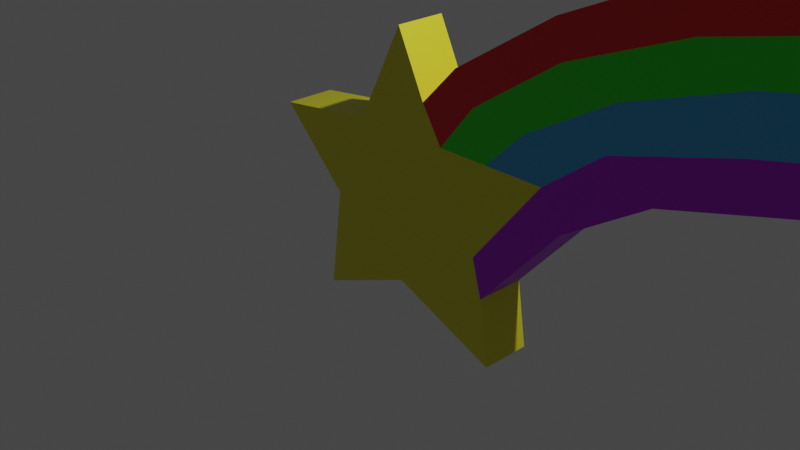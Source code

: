 # Source: Star.blend  (saved by Blender 2.92.15; exported with 4.5.12 LTS)
import bpy
from mathutils import Matrix  # noqa: F401  (used for matrix-valued properties, if any)

bpy.ops.wm.read_factory_settings(use_empty=True)
scene = bpy.context.scene
scene.name = 'Scene'

# ---- collections
col_collection = bpy.data.collections.new('Collection'); scene.collection.children.link(col_collection)

# ---- materials (node trees are filled in below, after node groups)
mat_star = bpy.data.materials.new('Star')
mat_star.alpha_threshold = 0.0
mat_star.use_transparent_shadow = False
mat_star.line_color = (0.0, 0.0, 0.0, 1.0)
mat_color1 = bpy.data.materials.new('Color1')
mat_color1.use_transparent_shadow = False
mat_color2 = bpy.data.materials.new('Color2')
mat_color2.use_transparent_shadow = False
mat_color3 = bpy.data.materials.new('Color3')
mat_color3.use_transparent_shadow = False
mat_color4 = bpy.data.materials.new('Color4')
mat_color4.use_transparent_shadow = False

# ---- material node trees
mat_star.use_nodes = True; mat_star.node_tree.nodes.clear()
_N = mat_star.node_tree.nodes; _L = mat_star.node_tree.links
n0 = _N.new('ShaderNodeOutputMaterial'); n0.name = 'Material Output'; n0.location = (300, 300)
n1 = _N.new('ShaderNodeBsdfPrincipled'); n1.name = 'Principled BSDF'; n1.location = (10, 300)
n1.distribution = 'GGX'
n1.subsurface_method = 'BURLEY'
n1.inputs[0].default_value = (0.8, 0.7611, 0.02412, 1.0)
n1.inputs[2].default_value = 0.4
n1.inputs[3].default_value = 1.45
n1.inputs[27].default_value = (0.0, 0.0, 0.0, 1.0)
n1.inputs[28].default_value = 1.0
_L.new(n1.outputs[0], n0.inputs[0])
n0.is_active_output = True
mat_color1.use_nodes = True; mat_color1.node_tree.nodes.clear()
_N = mat_color1.node_tree.nodes; _L = mat_color1.node_tree.links
n0 = _N.new('ShaderNodeBsdfPrincipled'); n0.name = 'Principled BSDF'; n0.location = (10, 300)
n0.distribution = 'GGX'
n0.subsurface_method = 'BURLEY'
n0.inputs[0].default_value = (0.8, 0.0113, 0.01794, 1.0)
n0.inputs[3].default_value = 1.45
n0.inputs[27].default_value = (0.0, 0.0, 0.0, 1.0)
n0.inputs[28].default_value = 1.0
n1 = _N.new('ShaderNodeOutputMaterial'); n1.name = 'Material Output'; n1.location = (300, 300)
_L.new(n0.outputs[0], n1.inputs[0])
n1.is_active_output = True
mat_color2.use_nodes = True; mat_color2.node_tree.nodes.clear()
_N = mat_color2.node_tree.nodes; _L = mat_color2.node_tree.links
n0 = _N.new('ShaderNodeBsdfPrincipled'); n0.name = 'Principled BSDF'; n0.location = (10, 300)
n0.distribution = 'GGX'
n0.subsurface_method = 'BURLEY'
n0.inputs[0].default_value = (0.02254, 0.8, 0.007748, 1.0)
n0.inputs[3].default_value = 1.45
n0.inputs[27].default_value = (0.0, 0.0, 0.0, 1.0)
n0.inputs[28].default_value = 1.0
n1 = _N.new('ShaderNodeOutputMaterial'); n1.name = 'Material Output'; n1.location = (300, 300)
_L.new(n0.outputs[0], n1.inputs[0])
n1.is_active_output = True
mat_color3.use_nodes = True; mat_color3.node_tree.nodes.clear()
_N = mat_color3.node_tree.nodes; _L = mat_color3.node_tree.links
n0 = _N.new('ShaderNodeBsdfPrincipled'); n0.name = 'Principled BSDF'; n0.location = (10, 300)
n0.distribution = 'GGX'
n0.subsurface_method = 'BURLEY'
n0.inputs[0].default_value = (0.05199, 0.4403, 0.8, 1.0)
n0.inputs[3].default_value = 1.45
n0.inputs[27].default_value = (0.0, 0.0, 0.0, 1.0)
n0.inputs[28].default_value = 1.0
n1 = _N.new('ShaderNodeOutputMaterial'); n1.name = 'Material Output'; n1.location = (300, 300)
_L.new(n0.outputs[0], n1.inputs[0])
n1.is_active_output = True
mat_color4.use_nodes = True; mat_color4.node_tree.nodes.clear()
_N = mat_color4.node_tree.nodes; _L = mat_color4.node_tree.links
n0 = _N.new('ShaderNodeBsdfPrincipled'); n0.name = 'Principled BSDF'; n0.location = (10, 300)
n0.distribution = 'GGX'
n0.subsurface_method = 'BURLEY'
n0.inputs[0].default_value = (0.498, 0.005908, 0.8, 1.0)
n0.inputs[3].default_value = 1.45
n0.inputs[27].default_value = (0.0, 0.0, 0.0, 1.0)
n0.inputs[28].default_value = 1.0
n1 = _N.new('ShaderNodeOutputMaterial'); n1.name = 'Material Output'; n1.location = (300, 300)
_L.new(n0.outputs[0], n1.inputs[0])
n1.is_active_output = True

# ---- world
world_world = bpy.data.worlds.new('World'); scene.world = world_world
world_world.use_nodes = True; world_world.node_tree.nodes.clear()
_N = world_world.node_tree.nodes; _L = world_world.node_tree.links
n0 = _N.new('ShaderNodeOutputWorld'); n0.name = 'World Output'; n0.location = (300, 300)
n1 = _N.new('ShaderNodeBackground'); n1.name = 'Background'; n1.location = (10, 300)
n1.inputs[0].default_value = (0.05088, 0.05088, 0.05088, 1.0)
_L.new(n1.outputs[0], n0.inputs[0])
n0.is_active_output = True
world_world.color = (0.05088, 0.05088, 0.05088)
world_world.use_sun_shadow = False
world_world.sun_shadow_jitter_overblur = 0.0

# ---- cameras
cam_camera = bpy.data.cameras.new('Camera')
cam_camera.clip_end = 100.0
cam_camera.ortho_scale = 7.314

# ---- lights
light_light = bpy.data.lights.new('Light', 'POINT')
light_light.transmission_factor = 0.0
light_light.energy = 1000.0
light_light.shadow_soft_size = 0.1
light_light.shadow_maximum_resolution = 0.006
light_light.use_absolute_resolution = True

# ---- meshes
me_plane = bpy.data.meshes.new('Plane')
me_plane.from_pydata([(-0.01641, 2.009, -0.009992), (-0.5509, 0.9385, -0.009991), (-0.9329, -0.01641, -0.009991), (-1.736, 0.786, -0.009991), (-1.086, -1.163, -0.009991), (0.02147, -0.7043, -0.009991), (1.245, -1.201, -0.009991), (1.015, -0.05462, -0.009991), (1.779, 0.93, -0.0265), (0.557, 0.9387, -0.009991), (0.3153, 1.328, -0.009991), (0.7249, 1.762, -0.009992), (1.839, 2.478, -0.009992), (3.139, 3.062, -0.009992), (5.181, 3.46, -0.009992), (2.041, 0.5643, -0.001408), (2.933, 1.132, -0.009991), (4.299, 1.508, -0.009991), (5.729, 1.719, -0.009992), (7.344, 1.905, -0.009992), (5.644, 2.694, -0.009992), (7.318, 3.705, -0.009992), (6.481, 3.2, -0.009992), (1.131, 0.9345, -0.01849), (0.9554, 1.444, -0.009991), (1.927, 2.104, -0.009992), (3.139, 2.587, -0.009992), (4.682, 2.939, -0.009992), (1.557, 1.363, -0.009991), (2.509, 1.914, -0.009992), (3.658, 2.311, -0.009992), (4.696, 2.51, -0.009992), (2.437, 1.437, -0.009991), (3.667, 1.791, -0.009992), (4.841, 2.056, -0.009992), (6.494, 2.299, -0.009992), (1.121, -0.4798, -0.02006), (-0.01641, 2.009, -0.577), (-0.5509, 0.9385, -0.577), (-0.9329, -0.01641, -0.577), (-1.736, 0.786, -0.577), (-1.086, -1.163, -0.577), (0.02147, -0.7043, -0.577), (1.245, -1.201, -0.577), (1.015, -0.05462, -0.577), (1.779, 0.93, -0.5935), (0.557, 0.9387, -0.577), (0.3153, 1.328, -0.577), (0.7249, 1.762, -0.577), (1.839, 2.478, -0.577), (3.139, 3.062, -0.577), (5.181, 3.46, -0.577), (2.041, 0.5643, -0.5684), (2.933, 1.132, -0.577), (4.299, 1.508, -0.577), (5.729, 1.719, -0.577), (7.344, 1.905, -0.577), (5.644, 2.694, -0.577), (7.318, 3.705, -0.577), (6.481, 3.2, -0.577), (1.131, 0.9345, -0.5855), (0.9554, 1.444, -0.577), (1.927, 2.104, -0.577), (3.139, 2.587, -0.577), (4.682, 2.939, -0.577), (1.557, 1.363, -0.577), (2.509, 1.914, -0.577), (3.658, 2.311, -0.577), (4.696, 2.51, -0.577), (2.437, 1.437, -0.577), (3.667, 1.791, -0.577), (4.841, 2.056, -0.577), (6.494, 2.299, -0.577), (1.121, -0.4798, -0.587)], [], [(2, 4, 5, 6, 36, 7, 8, 23, 9, 10, 0, 1, 3), (10, 9, 24, 25, 26, 27, 22, 21, 14, 13, 12, 11), (9, 23, 28, 29, 30, 31, 20, 22, 27, 26, 25, 24), (20, 31, 30, 29, 28, 23, 8, 32, 33, 34, 35), (36, 15, 16, 17, 18, 19, 35, 34, 33, 32, 8, 7), (39, 40, 38, 37, 47, 46, 60, 45, 44, 73, 43, 42, 41), (47, 48, 49, 50, 51, 58, 59, 64, 63, 62, 61, 46), (46, 61, 62, 63, 64, 59, 57, 68, 67, 66, 65, 60), (57, 72, 71, 70, 69, 45, 60, 65, 66, 67, 68), (73, 44, 45, 69, 70, 71, 72, 56, 55, 54, 53, 52), (14, 51, 50, 13), (21, 58, 51, 14), (2, 39, 41, 4), (36, 73, 52, 15), (20, 57, 59, 22), (19, 56, 72, 35), (0, 37, 38, 1), (15, 52, 53, 16), (1, 38, 40, 3), (16, 53, 54, 17), (10, 47, 37, 0), (6, 43, 73, 36), (3, 40, 39, 2), (17, 54, 55, 18), (11, 48, 47, 10), (4, 41, 42, 5), (18, 55, 56, 19), (12, 49, 48, 11), (5, 42, 43, 6), (35, 72, 57, 20), (13, 50, 49, 12), (22, 59, 58, 21)])
me_plane.polygons.foreach_set('material_index', [0, 1, 2, 3, 4, 0, 1, 2, 3, 4, 1, 1, 0, 4, 2, 4, 0, 4, 0, 4, 0, 0, 0, 4, 1, 0, 4, 1, 0, 3, 1, 1])
_uv = me_plane.uv_layers.new(name='UVMap')
_uv.uv.foreach_set('vector', [0.0, 0.0, 0.0, 0.0, 0.0, 0.0, 0.0, 0.0, 0.0, 0.0, 0.0, 0.0, 0.0, 0.0, 0.0, 0.0, 0.0, 0.0, 0.0, 0.0, 0.0, 0.0, 0.0, 0.0, 0.0, 0.0, 0.0, 0.0, 0.0, 0.0, 0.0, 0.0, 0.0, 0.0, 0.0, 0.0, 0.0, 0.0, 0.0, 0.0, 0.0, 0.0, 0.0, 0.0, 0.0, 0.0, 0.0, 0.0, 0.0, 0.0, 0.0, 0.0, 0.0, 0.0, 0.0, 0.0, 0.0, 0.0, 0.0, 0.0, 0.0, 0.0, 0.0, 0.0, 0.0, 0.0, 0.0, 0.0, 0.0, 0.0, 0.0, 0.0, 0.0, 0.0, 0.0, 0.0, 0.0, 0.0, 0.0, 0.0, 0.0, 0.0, 0.0, 0.0, 0.0, 0.0, 0.0, 0.0, 0.0, 0.0, 0.0, 0.0, 0.0, 0.0, 0.0, 0.0, 0.0, 0.0, 0.0, 0.0, 0.0, 0.0, 0.0, 0.0, 0.0, 0.0, 0.0, 0.0, 0.0, 0.0, 0.0, 0.0, 0.0, 0.0, 0.0, 0.0, 0.0, 0.0, 0.0, 0.0, 0.0, 0.0, 0.0, 0.0, 0.0, 0.0, 0.0, 0.0, 0.0, 0.0, 0.0, 0.0, 0.0, 0.0, 0.0, 0.0, 0.0, 0.0, 0.0, 0.0, 0.0, 0.0, 0.0, 0.0, 0.0, 0.0, 0.0, 0.0, 0.0, 0.0, 0.0, 0.0, 0.0, 0.0, 0.0, 0.0, 0.0, 0.0, 0.0, 0.0, 0.0, 0.0, 0.0, 0.0, 0.0, 0.0, 0.0, 0.0, 0.0, 0.0, 0.0, 0.0, 0.0, 0.0, 0.0, 0.0, 0.0, 0.0, 0.0, 0.0, 0.0, 0.0, 0.0, 0.0, 0.0, 0.0, 0.0, 0.0, 0.0, 0.0, 0.0, 0.0, 0.0, 0.0, 0.0, 0.0, 0.0, 0.0, 0.0, 0.0, 0.0, 0.0, 0.0, 0.0, 0.0, 0.0, 0.0, 0.0, 0.0, 0.0, 0.0, 0.0, 0.0, 0.0, 0.0, 0.0, 0.0, 0.0, 0.0, 0.0, 0.0, 0.0, 0.0, 0.0, 0.0, 0.0, 0.0, 0.0, 0.0, 0.0, 0.0, 0.0, 0.0, 0.0, 0.0, 0.0, 0.0, 0.0, 0.0, 0.0, 0.0, 0.0, 0.0, 0.0, 0.0, 0.0, 0.0, 0.0, 0.0, 0.0, 0.0, 0.0, 0.0, 0.0, 0.0, 0.0, 0.0, 0.0, 0.0, 0.0, 0.0, 0.0, 0.0, 0.0, 0.0, 0.0, 0.0, 0.0, 0.0, 0.0, 0.0, 0.0, 0.0, 0.0, 0.0, 0.0, 0.0, 0.0, 0.0, 0.0, 0.0, 0.0, 0.0, 0.0, 0.0, 0.0, 0.0, 0.0, 0.0, 0.0, 0.0, 0.0, 0.0, 0.0, 0.0, 0.0, 0.0, 0.0, 0.0, 0.0, 0.0, 0.0, 0.0, 0.0, 0.0, 0.0, 0.0, 0.0, 0.0, 0.0, 0.0, 0.0, 0.0, 0.0, 0.0, 0.0, 0.0, 0.0, 0.0, 0.0, 0.0, 0.0, 0.0, 0.0, 0.0, 0.0, 0.0, 0.0, 0.0, 0.0, 0.0, 0.0, 0.0, 0.0, 0.0, 0.0, 0.0, 0.0, 0.0, 0.0, 0.0, 0.0, 0.0, 0.0, 0.0, 0.0, 0.0, 0.0, 0.0, 0.0, 0.0, 0.0, 0.0, 0.0, 0.0, 0.0, 0.0, 0.0, 0.0, 0.0, 0.0, 0.0, 0.0, 0.0, 0.0, 0.0, 0.0, 0.0, 0.0, 0.0, 0.0, 0.0, 0.0, 0.0, 0.0, 0.0, 0.0, 0.0, 0.0, 0.0, 0.0, 0.0, 0.0, 0.0, 0.0, 0.0, 0.0, 0.0, 0.0, 0.0, 0.0, 0.0, 0.0, 0.0, 0.0, 0.0, 0.0, 0.0, 0.0, 0.0, 0.0, 0.0, 0.0, 0.0, 0.0, 0.0, 0.0, 0.0, 0.0, 0.0, 0.0, 0.0, 0.0, 0.0, 0.0, 0.0])
me_plane.materials.append(mat_star)
me_plane.materials.append(mat_color1)
me_plane.materials.append(mat_color2)
me_plane.materials.append(mat_color3)
me_plane.materials.append(mat_color4)
me_plane.use_remesh_fix_poles = True
me_plane.use_remesh_preserve_attributes = False
me_plane.use_mirror_vertex_groups = False
me_plane.update()

# ---- objects
ob_light = bpy.data.objects.new('Light', light_light)
ob_camera = bpy.data.objects.new('Camera', cam_camera)
ob_star = bpy.data.objects.new('Star', me_plane)

# ---- transforms, parenting, visibility, modifiers, constraints
ob_light.location = (4.076, 1.005, 5.904)
ob_light.rotation_euler = (0.6503, 0.05522, 1.866)
ob_light.lock_rotations_4d = False
ob_light.empty_display_type = 'ARROWS'
ob_light.color = (0.0, 0.0, 0.0, 0.0)
ob_light.lineart.crease_threshold = 0.0
ob_camera.location = (7.359, -6.926, 4.958)
ob_camera.rotation_euler = (1.109, 0.0, 0.8149)
ob_camera.lock_rotations_4d = False
ob_camera.empty_display_type = 'ARROWS'
ob_camera.color = (0.0, 0.0, 0.0, 0.0)
ob_camera.display_type = 'WIRE'
ob_camera.lineart.crease_threshold = 0.0
ob_star.location = (0.0, 0.0, 0.0)
ob_star.rotation_euler = (1.571, -0.0, 6.283)
ob_star.lineart.crease_threshold = 0.0

# ---- collection membership
col_collection.objects.link(ob_light)
col_collection.objects.link(ob_camera)
col_collection.objects.link(ob_star)

# ---- scene / render settings (as saved in the file)
scene.camera = ob_camera
scene.frame_start = 1; scene.frame_end = 40; scene.frame_set(40)
scene.render.engine = 'BLENDER_EEVEE_NEXT'
scene.cycles.use_denoising = False
scene.cycles.samples = 128
scene.cycles.sampling_pattern = 'TABULATED_SOBOL'
scene.cycles.use_adaptive_sampling = False
scene.cycles.use_light_tree = False
scene.view_settings.view_transform = 'Filmic'
bpy.context.view_layer.update()
